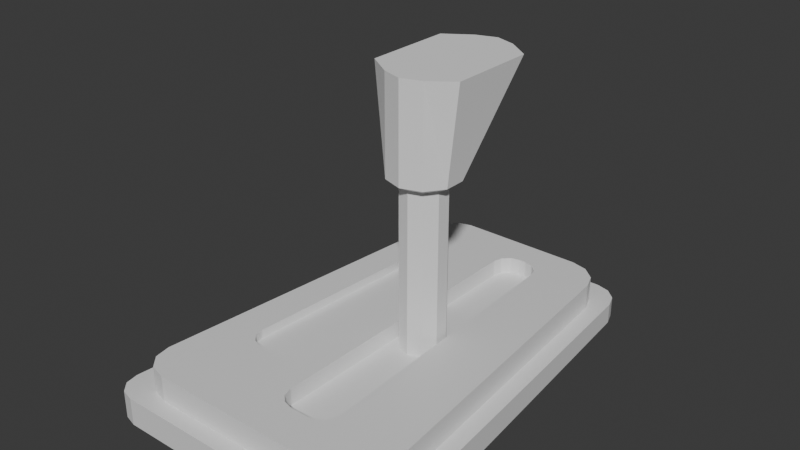 # Source: transmission.blend  (saved by Blender 4.2.66; exported with 4.5.12 LTS)
import bpy
from mathutils import Matrix  # noqa: F401  (used for matrix-valued properties, if any)

bpy.ops.wm.read_factory_settings(use_empty=True)
scene = bpy.context.scene
scene.name = 'Scene'

# ---- collections
col_collection = bpy.data.collections.new('Collection'); scene.collection.children.link(col_collection)

# ---- materials (node trees are filled in below, after node groups)
mat_material = bpy.data.materials.new('Material')
mat_material.alpha_threshold = 0.0
mat_material.roughness = 0.5
mat_material.line_color = (0.0, 0.0, 0.0, 1.0)

# ---- material node trees
mat_material.use_nodes = True; mat_material.node_tree.nodes.clear()
_N = mat_material.node_tree.nodes; _L = mat_material.node_tree.links
n0 = _N.new('ShaderNodeOutputMaterial'); n0.name = 'Material Output'; n0.location = (300, 300)
n1 = _N.new('ShaderNodeBsdfPrincipled'); n1.name = 'Principled BSDF'; n1.location = (10, 300)
n1.inputs[3].default_value = 1.45
_L.new(n1.outputs[0], n0.inputs[0])
n0.is_active_output = True

# ---- world
world_world = bpy.data.worlds.new('World'); scene.world = world_world
world_world.use_nodes = True; world_world.node_tree.nodes.clear()
_N = world_world.node_tree.nodes; _L = world_world.node_tree.links
n0 = _N.new('ShaderNodeOutputWorld'); n0.name = 'World Output'; n0.location = (300, 300)
n1 = _N.new('ShaderNodeBackground'); n1.name = 'Background'; n1.location = (10, 300)
n1.inputs[0].default_value = (0.05088, 0.05088, 0.05088, 1.0)
_L.new(n1.outputs[0], n0.inputs[0])
n0.is_active_output = True
world_world.color = (0.05088, 0.05088, 0.05088)
world_world.sun_shadow_jitter_overblur = 0.0

# ---- meshes
me_cube = bpy.data.meshes.new('Cube')
me_cube.from_pydata([(0.327, 1.25, 0.1021), (0.4416, -1.658, 0.2633), (0.4416, -1.658, 0.07801), (0.327, 1.25, 0.2393), (0.3879, -1.546, 0.2624), (0.282, 1.139, 0.2402), (0.3879, -1.545, 0.4342), (0.282, 1.14, 0.412), (-0.005784, 1.25, 0.1021), (-0.007813, -1.658, 0.2633), (-0.006863, -1.546, 0.2624), (-0.006863, -1.545, 0.4342), (-0.007813, -1.658, 0.07801), (-0.005784, 1.25, 0.2393), (-0.004989, 1.139, 0.2402), (-0.004989, 1.14, 0.412), (-0.7605, 1.025, 0.1002), (0.7605, 1.025, 0.2411), (-0.7605, 1.025, 0.2411), (0.7605, 1.025, 0.1002), (0.6572, 0.9308, 0.2419), (-0.6572, 0.9308, 0.2419), (0.6572, 0.9323, 0.4137), (-0.6572, 0.9323, 0.4137), (0.3359, 1.025, 0.1002), (-0.005941, 1.025, 0.1002), (-0.9744, -1.371, 0.08039), (0.9744, -1.371, 0.2609), (0.8548, -1.281, 0.2602), (0.8548, -1.28, 0.432), (0.4303, -1.371, 0.08039), (-0.007613, -1.371, 0.08039), (-0.9744, -1.371, 0.2609), (0.9744, -1.371, 0.08039), (-0.8548, -1.281, 0.2602), (-0.8548, -1.28, 0.432), (-0.5211, 1.25, 0.1021), (-0.7038, -1.658, 0.2633), (-0.6182, -1.546, 0.2624), (-0.6182, -1.545, 0.4342), (-0.7038, -1.658, 0.07801), (-0.5211, 1.25, 0.2393), (-0.4495, 1.139, 0.2402), (-0.4495, 1.14, 0.412), (-0.5353, 1.025, 0.1002), (-0.4626, 0.9323, 0.4137), (-0.6858, -1.371, 0.08039), (-0.6016, -1.28, 0.432), (-0.1818, -1.658, 0.07801), (-0.1346, 1.25, 0.2393), (-0.1161, 1.139, 0.2402), (-0.1161, 1.14, 0.412), (-0.1195, 0.9323, 0.4137), (-0.1554, -1.28, 0.432), (-0.1346, 1.25, 0.1021), (-0.1818, -1.658, 0.2633), (-0.1597, -1.546, 0.2624), (-0.1597, -1.545, 0.4342), (-0.1383, 1.025, 0.1002), (-0.1772, -1.371, 0.08039), (-0.8025, 0.5544, 0.245), (0.8025, 0.5544, 0.09631), (-0.696, 0.4964, 0.2455), (-0.696, 0.4978, 0.4173), (-0.8025, 0.5544, 0.09631), (0.8025, 0.5544, 0.245), (0.696, 0.4964, 0.2455), (0.696, 0.4978, 0.4173), (0.3074, 0.4978, 0.4173), (0.3544, 0.5544, 0.09631), (-0.00627, 0.5544, 0.09631), (-0.005438, 0.4978, 0.4173), (-0.5648, 0.5544, 0.09631), (-0.1459, 0.5544, 0.09631), (-0.9429, -1.018, 0.0833), (0.9429, -1.018, 0.258), (0.8257, -0.9557, 0.2575), (0.8257, -0.9543, 0.4293), (0.3646, -0.9543, 0.4293), (0.4164, -1.018, 0.0833), (-0.007366, -1.018, 0.0833), (-0.006451, -0.9543, 0.4293), (-0.6636, -1.018, 0.0833), (-0.1714, -1.018, 0.0833), (-0.9429, -1.018, 0.258), (0.9429, -1.018, 0.0833), (-0.8257, -0.9557, 0.2575), (-0.8257, -0.9543, 0.4293), (0.3646, -0.9547, 0.3151), (-0.006451, -0.9547, 0.3151), (0.3074, 0.4973, 0.3031), (-0.005438, 0.4973, 0.3031), (0.5618, 1.25, 0.1021), (0.7562, 1.072, 0.1006), (0.6532, 1.226, 0.1019), (0.7244, 1.161, 0.1013), (0.9841, -1.48, 0.07949), (0.8214, -1.658, 0.07801), (0.9681, -1.569, 0.07875), (0.9086, -1.634, 0.07821), (-0.7562, 1.072, 0.1006), (-0.5618, 1.25, 0.1021), (-0.7244, 1.161, 0.1013), (-0.6532, 1.226, 0.1019), (-0.8214, -1.658, 0.07801), (-0.9841, -1.48, 0.07949), (-0.9086, -1.634, 0.07821), (-0.9681, -1.569, 0.07875), (0.8214, -1.658, 0.2633), (0.9841, -1.48, 0.2618), (0.8784, -1.546, 0.2624), (0.9086, -1.634, 0.2631), (0.9681, -1.569, 0.2626), (-0.9841, -1.48, 0.2618), (-0.8214, -1.658, 0.2633), (-0.8784, -1.546, 0.2624), (-0.9681, -1.569, 0.2626), (-0.9086, -1.634, 0.2631), (0.7562, 1.072, 0.2407), (0.5618, 1.25, 0.2393), (0.6387, 1.139, 0.2402), (0.7244, 1.161, 0.24), (0.6532, 1.226, 0.2395), (-0.5618, 1.25, 0.2393), (-0.7562, 1.072, 0.2407), (-0.6387, 1.139, 0.2402), (-0.6532, 1.226, 0.2395), (-0.7244, 1.161, 0.24), (0.4145, 1.139, 0.2402), (0.6572, 0.9308, 0.2419), (0.6386, 1.139, 0.2402), (0.529, 1.111, 0.2404), (0.6179, 1.035, 0.241), (0.8585, -1.323, 0.2605), (0.6542, -1.546, 0.2624), (0.8784, -1.546, 0.2624), (0.8384, -1.435, 0.2615), (0.7636, -1.516, 0.2621), (-0.6572, 0.9308, 0.2419), (-0.4495, 1.139, 0.2402), (-0.6386, 1.139, 0.2402), (-0.6226, 1.035, 0.241), (-0.5465, 1.111, 0.2404), (-0.6542, -1.546, 0.2624), (-0.8585, -1.323, 0.2605), (-0.8784, -1.546, 0.2624), (-0.7636, -1.516, 0.2621), (-0.8384, -1.435, 0.2615), (0.6542, -1.545, 0.4342), (0.8585, -1.322, 0.4324), (0.7636, -1.515, 0.434), (0.8384, -1.433, 0.4333), (-0.8585, -1.322, 0.4324), (-0.6542, -1.545, 0.4342), (-0.8384, -1.433, 0.4333), (-0.7636, -1.515, 0.434), (0.6572, 0.9323, 0.4137), (0.4145, 1.14, 0.412), (0.6179, 1.036, 0.4129), (0.529, 1.113, 0.4122), (-0.4495, 1.14, 0.412), (-0.6572, 0.9323, 0.4137), (-0.5465, 1.113, 0.4122), (-0.6226, 1.036, 0.4129), (-0.4974, 0.3781, 0.4183), (-0.3699, 0.4978, 0.4173), (-0.4823, 0.6175, 0.4163), (-0.6098, 0.4978, 0.4173), (-0.4776, 0.4379, 0.4178), (-0.4309, 0.4818, 0.4175), (-0.2465, 0.4978, 0.4173), (-0.1285, 0.3779, 0.4183), (-0.006611, 0.4978, 0.4173), (-0.1246, 0.6177, 0.4163), (-0.1868, 0.4817, 0.4175), (-0.1436, 0.4378, 0.4178), (-0.4612, -0.9543, 0.4293), (-0.5736, -0.8346, 0.4284), (-0.7011, -0.9543, 0.4293), (-0.5886, -1.074, 0.4303), (-0.5202, -0.9382, 0.4292), (-0.5613, -0.8944, 0.4289), (-0.1482, -0.8344, 0.4284), (-0.2701, -0.9543, 0.4293), (-0.1521, -1.074, 0.4303), (-0.03018, -0.9543, 0.4293), (-0.1652, -0.8943, 0.4289), (-0.2098, -0.9382, 0.4292), (-0.3699, 0.4973, 0.3606), (-0.4974, 0.3776, 0.3616), (-0.4309, 0.4813, 0.3607), (-0.4776, 0.4375, 0.3611), (-0.1285, 0.3774, 0.3616), (-0.2465, 0.4973, 0.3606), (-0.1436, 0.4374, 0.3611), (-0.1868, 0.4813, 0.3607), (-0.5736, -0.835, 0.3716), (-0.4612, -0.9547, 0.3726), (-0.5613, -0.8949, 0.3721), (-0.5202, -0.9387, 0.3725), (-0.2701, -0.9547, 0.3726), (-0.1482, -0.8348, 0.3716), (-0.2098, -0.9387, 0.3725), (-0.1652, -0.8948, 0.3721), (0.1647, 0.9323, 0.4137), (0.2952, 0.8068, 0.4148), (0.4158, 0.9323, 0.4137), (0.2853, 1.058, 0.4127), (0.2282, 0.9155, 0.4139), (0.2759, 0.8696, 0.4143), (-0.005222, 0.8067, 0.4148), (0.1204, 0.9323, 0.4137), (-0.005047, 1.058, 0.4127), (-0.1194, 0.9323, 0.4137), (0.01164, 0.8695, 0.4143), (0.05761, 0.9154, 0.4139), (0.3725, -1.155, 0.431), (0.252, -1.28, 0.432), (0.3824, -1.405, 0.4331), (0.503, -1.28, 0.432), (0.3582, -1.217, 0.4315), (0.3141, -1.263, 0.4319), (0.1188, -1.28, 0.432), (-0.00659, -1.155, 0.431), (-0.1322, -1.28, 0.432), (-0.006765, -1.406, 0.4331), (0.05609, -1.263, 0.4319), (0.01018, -1.217, 0.4315), (0.1204, 0.9318, 0.2995), (-0.005222, 0.8063, 0.3006), (0.05761, 0.915, 0.2997), (0.01164, 0.869, 0.3001), (0.2952, 0.8064, 0.3006), (0.1647, 0.9318, 0.2995), (0.2759, 0.8691, 0.3001), (0.2282, 0.915, 0.2997), (0.252, -1.28, 0.3178), (0.3725, -1.155, 0.3168), (0.3141, -1.264, 0.3177), (0.3582, -1.218, 0.3173), (-0.00659, -1.155, 0.3168), (0.1188, -1.28, 0.3178), (0.01018, -1.218, 0.3173), (0.05609, -1.264, 0.3177)], [], [(145, 144, 34, 32, 113, 115), (138, 21, 23, 161), (100, 102, 103, 101, 36, 44, 16), (33, 27, 109, 96), (101, 123, 41, 36), (97, 108, 1, 2), (38, 143, 145, 115, 114, 37), (28, 133, 135, 110, 109, 27), (21, 138, 140, 125, 124, 18), (133, 28, 29, 149), (22, 206, 205, 68, 67), (135, 134, 4, 1, 108, 110), (140, 139, 42, 41, 123, 125), (130, 129, 20, 17, 118, 120), (20, 129, 156, 22), (10, 4, 6, 11), (47, 35, 152, 154, 155, 153, 39), (14, 5, 3, 13), (216, 78, 88, 237), (8, 13, 3, 0), (31, 30, 2, 12), (30, 33, 96, 98, 99, 97, 2), (59, 31, 12, 48), (54, 49, 13, 8), (50, 14, 13, 49), (56, 10, 11, 57), (5, 14, 15, 7), (77, 78, 216, 219, 29), (4, 10, 9, 1), (2, 1, 9, 12), (204, 211, 228, 233), (54, 8, 25, 58), (8, 0, 24, 25), (43, 160, 162, 163, 161, 23, 45), (66, 20, 22, 67), (62, 21, 18, 60), (143, 38, 39, 153), (0, 92, 94, 95, 93, 19, 24), (0, 3, 119, 92), (64, 60, 18, 16), (42, 139, 160, 43), (40, 37, 114, 104), (128, 5, 7, 157), (4, 134, 148, 6), (210, 71, 91, 229), (83, 80, 31, 59), (80, 79, 30, 31), (222, 217, 236, 241), (232, 234, 235, 233, 228, 230, 231, 229, 91, 90), (76, 28, 27, 75), (85, 75, 27, 33), (79, 85, 33, 30), (86, 34, 35, 87), (176, 183, 200, 197), (74, 82, 46, 26), (51, 43, 45, 52), (26, 46, 40, 104, 106, 107, 105), (34, 144, 152, 35), (16, 18, 124, 100), (105, 113, 32, 26), (50, 42, 43, 51), (53, 47, 39, 57), (56, 38, 37, 55), (48, 55, 37, 40), (12, 9, 55, 48), (10, 56, 55, 9), (81, 223, 240, 89), (14, 50, 51, 15), (210, 213, 52, 173, 172, 71), (192, 194, 195, 193, 188, 190, 191, 189, 196, 198, 199, 197, 200, 202, 203, 201), (82, 83, 59, 46), (36, 54, 58, 44), (38, 56, 57, 39), (42, 50, 49, 41), (36, 41, 49, 54), (46, 59, 48, 40), (44, 58, 73, 72), (71, 172, 171, 182, 185, 81), (16, 44, 72, 64), (164, 167, 63, 87, 178, 177), (21, 62, 63, 23), (24, 19, 61, 69), (19, 17, 65, 61), (20, 66, 65, 17), (52, 45, 166, 165, 170, 173), (68, 205, 232, 90), (25, 24, 69, 70), (58, 25, 70, 73), (71, 81, 89, 91), (74, 84, 60, 64), (86, 62, 60, 84), (76, 66, 67, 77), (28, 76, 77, 29), (34, 86, 84, 32), (26, 32, 84, 74), (72, 73, 83, 82), (182, 171, 192, 201), (64, 72, 82, 74), (15, 51, 52, 213, 212), (62, 86, 87, 63), (69, 61, 85, 79), (61, 65, 75, 85), (66, 76, 75, 65), (164, 177, 196, 189), (67, 68, 78, 77), (70, 69, 79, 80), (73, 70, 80, 83), (184, 183, 176, 179, 47, 53), (88, 89, 240, 242, 243, 241, 236, 238, 239, 237), (90, 91, 89, 88), (78, 68, 90, 88), (170, 165, 188, 193), (179, 178, 87, 35, 47), (81, 185, 184, 53, 224, 223), (225, 224, 53, 57, 11), (29, 219, 218, 6, 148, 150, 151, 149), (218, 217, 222, 225, 11, 6), (156, 158, 159, 157, 7, 207, 206, 22), (108, 111, 110), (111, 112, 110), (112, 109, 110), (113, 116, 115), (116, 117, 115), (117, 114, 115), (118, 121, 120), (121, 122, 120), (122, 119, 120), (123, 126, 125), (126, 127, 125), (127, 124, 125), (118, 93, 95, 121), (121, 95, 94, 122), (122, 94, 92, 119), (104, 114, 117, 106), (106, 117, 116, 107), (107, 116, 113, 105), (108, 97, 99, 111), (111, 99, 98, 112), (112, 98, 96, 109), (123, 101, 103, 126), (126, 103, 102, 127), (127, 102, 100, 124), (93, 118, 17, 19), (128, 131, 130), (131, 132, 130), (132, 129, 130), (133, 136, 135), (136, 137, 135), (137, 134, 135), (138, 141, 140), (141, 142, 140), (142, 139, 140), (143, 146, 145), (146, 147, 145), (147, 144, 145), (143, 153, 155, 146), (146, 155, 154, 147), (147, 154, 152, 144), (160, 139, 142, 162), (162, 142, 141, 163), (163, 141, 138, 161), (133, 149, 151, 136), (136, 151, 150, 137), (137, 150, 148, 134), (156, 129, 132, 158), (158, 132, 131, 159), (159, 131, 128, 157), (5, 128, 130, 120, 119, 3), (164, 168, 169, 165, 166, 167), (170, 174, 175, 171, 172, 173), (176, 180, 181, 177, 178, 179), (182, 186, 187, 183, 184, 185), (200, 183, 187, 202), (202, 187, 186, 203), (203, 186, 182, 201), (170, 193, 195, 174), (174, 195, 194, 175), (175, 194, 192, 171), (164, 189, 191, 168), (168, 191, 190, 169), (169, 190, 188, 165), (176, 197, 199, 180), (180, 199, 198, 181), (181, 198, 196, 177), (45, 23, 63, 167, 166), (204, 208, 209, 205, 206, 207), (210, 214, 215, 211, 212, 213), (216, 220, 221, 217, 218, 219), (222, 226, 227, 223, 224, 225), (204, 233, 235, 208), (208, 235, 234, 209), (209, 234, 232, 205), (222, 241, 243, 226), (226, 243, 242, 227), (227, 242, 240, 223), (236, 217, 221, 238), (238, 221, 220, 239), (239, 220, 216, 237), (228, 211, 215, 230), (230, 215, 214, 231), (231, 214, 210, 229), (7, 15, 212, 211, 204, 207)])
_uv = me_cube.uv_layers.new(name='UVMap')
_uv.uv.foreach_set('vector', [0.8605, 0.7404, 0.8602, 0.7212, 0.8602, 0.7177, 0.875, 0.7253, 0.875, 0.7347, 0.8605, 0.7404, 0.8573, 0.5275, 0.8573, 0.5275, 0.8573, 0.5275, 0.8573, 0.5275, 0.125, 0.5153, 0.129, 0.5076, 0.14, 0.502, 0.1552, 0.5, 0.162, 0.5, 0.162, 0.5194, 0.125, 0.5194, 0.375, 0.7253, 0.625, 0.7253, 0.625, 0.7347, 0.375, 0.7347, 0.375, 0.2802, 0.625, 0.2802, 0.625, 0.287, 0.375, 0.287, 0.375, 0.7723, 0.625, 0.7723, 0.625, 0.8198, 0.375, 0.8198, 0.8278, 0.7404, 0.8323, 0.7404, 0.8605, 0.7404, 0.8605, 0.7404, 0.8527, 0.75, 0.838, 0.75, 0.6398, 0.7177, 0.6398, 0.7212, 0.6395, 0.7404, 0.6395, 0.7404, 0.625, 0.7347, 0.625, 0.7253, 0.8573, 0.5275, 0.8573, 0.5275, 0.857, 0.5096, 0.857, 0.5096, 0.875, 0.5153, 0.875, 0.5194, 0.6398, 0.7212, 0.6398, 0.7177, 0.6398, 0.7177, 0.6398, 0.7212, 0.6427, 0.5275, 0.6821, 0.5275, 0.7026, 0.5382, 0.7024, 0.5648, 0.6422, 0.5648, 0.6395, 0.7404, 0.6677, 0.7404, 0.7012, 0.7404, 0.6948, 0.75, 0.6473, 0.75, 0.6395, 0.7404, 0.857, 0.5096, 0.8253, 0.5096, 0.8253, 0.5096, 0.838, 0.5, 0.8448, 0.5, 0.857, 0.5096, 0.643, 0.5096, 0.6427, 0.5275, 0.6427, 0.5275, 0.625, 0.5194, 0.625, 0.5153, 0.643, 0.5096, 0.6427, 0.5275, 0.6427, 0.5275, 0.6427, 0.5275, 0.6427, 0.5275, 0.7509, 0.7404, 0.7012, 0.7404, 0.7012, 0.7404, 0.7509, 0.7404, 0.8275, 0.7177, 0.8602, 0.7177, 0.8602, 0.7212, 0.8591, 0.7307, 0.8462, 0.7396, 0.8323, 0.7404, 0.8278, 0.7404, 0.7508, 0.5096, 0.7027, 0.5096, 0.6948, 0.5, 0.751, 0.5, 0.7014, 0.7069, 0.7015, 0.6897, 0.7015, 0.6897, 0.7014, 0.7069, 0.375, 0.374, 0.625, 0.374, 0.625, 0.4302, 0.375, 0.4302, 0.249, 0.7253, 0.3052, 0.7253, 0.3052, 0.75, 0.249, 0.75, 0.3052, 0.7253, 0.375, 0.7253, 0.375, 0.7347, 0.372, 0.7424, 0.3638, 0.748, 0.3527, 0.75, 0.3052, 0.75, 0.2273, 0.7253, 0.249, 0.7253, 0.249, 0.75, 0.2273, 0.75, 0.375, 0.3523, 0.625, 0.3523, 0.625, 0.374, 0.375, 0.374, 0.7695, 0.5096, 0.7508, 0.5096, 0.751, 0.5, 0.7727, 0.5, 0.7701, 0.7404, 0.7509, 0.7404, 0.7509, 0.7404, 0.7701, 0.7404, 0.7027, 0.5096, 0.7508, 0.5096, 0.7508, 0.5096, 0.7027, 0.5096, 0.6403, 0.6897, 0.7015, 0.6897, 0.7014, 0.7069, 0.6852, 0.7177, 0.6398, 0.7177, 0.7012, 0.7404, 0.7509, 0.7404, 0.751, 0.75, 0.6948, 0.75, 0.375, 0.8198, 0.625, 0.8198, 0.625, 0.876, 0.375, 0.876, 0.7231, 0.5275, 0.7304, 0.5275, 0.7304, 0.5275, 0.7231, 0.5275, 0.2273, 0.5, 0.249, 0.5, 0.249, 0.5194, 0.2273, 0.5194, 0.249, 0.5, 0.3052, 0.5, 0.3052, 0.5194, 0.249, 0.5194, 0.8253, 0.5096, 0.8253, 0.5096, 0.8415, 0.5104, 0.8557, 0.5184, 0.8573, 0.5275, 0.8573, 0.5275, 0.8255, 0.5275, 0.6422, 0.5648, 0.6427, 0.5275, 0.6427, 0.5275, 0.6422, 0.5648, 0.8578, 0.5648, 0.8573, 0.5275, 0.875, 0.5194, 0.875, 0.5598, 0.8323, 0.7404, 0.8278, 0.7404, 0.8278, 0.7404, 0.8323, 0.7404, 0.3052, 0.5, 0.3448, 0.5, 0.36, 0.502, 0.371, 0.5076, 0.375, 0.5153, 0.375, 0.5194, 0.3052, 0.5194, 0.375, 0.4302, 0.625, 0.4302, 0.625, 0.4698, 0.375, 0.4698, 0.375, 0.1902, 0.625, 0.1902, 0.625, 0.2306, 0.375, 0.2306, 0.8253, 0.5096, 0.8253, 0.5096, 0.8253, 0.5096, 0.8253, 0.5096, 0.375, 0.963, 0.625, 0.963, 0.625, 0.9777, 0.375, 0.9777, 0.6806, 0.5096, 0.7027, 0.5096, 0.7027, 0.5096, 0.6806, 0.5096, 0.7012, 0.7404, 0.6677, 0.7404, 0.6677, 0.7404, 0.7012, 0.7404, 0.7508, 0.5383, 0.7508, 0.5648, 0.7508, 0.5648, 0.7508, 0.5383, 0.2273, 0.695, 0.249, 0.695, 0.249, 0.7253, 0.2273, 0.7253, 0.249, 0.695, 0.3052, 0.695, 0.3052, 0.7253, 0.249, 0.7253, 0.7347, 0.7177, 0.7175, 0.7177, 0.7175, 0.7177, 0.7347, 0.7177, 0.7026, 0.5382, 0.7035, 0.5328, 0.7128, 0.5279, 0.7231, 0.5275, 0.7304, 0.5275, 0.7406, 0.5279, 0.7499, 0.5329, 0.7508, 0.5383, 0.7508, 0.5648, 0.7024, 0.5648, 0.6403, 0.6897, 0.6398, 0.7177, 0.625, 0.7253, 0.625, 0.695, 0.375, 0.695, 0.625, 0.695, 0.625, 0.7253, 0.375, 0.7253, 0.3052, 0.695, 0.375, 0.695, 0.375, 0.7253, 0.3052, 0.7253, 0.8597, 0.6897, 0.8602, 0.7177, 0.8602, 0.7177, 0.8597, 0.6897, 0.8113, 0.6897, 0.7859, 0.6897, 0.7859, 0.6897, 0.8113, 0.6897, 0.125, 0.695, 0.162, 0.695, 0.162, 0.7253, 0.125, 0.7253, 0.7695, 0.5096, 0.8253, 0.5096, 0.8255, 0.5275, 0.7695, 0.5275, 0.125, 0.7253, 0.162, 0.7253, 0.162, 0.75, 0.1473, 0.75, 0.1362, 0.748, 0.128, 0.7424, 0.125, 0.7347, 0.8602, 0.7177, 0.8602, 0.7212, 0.8602, 0.7212, 0.8602, 0.7177, 0.375, 0.2306, 0.625, 0.2306, 0.625, 0.2347, 0.375, 0.2347, 0.375, 0.01529, 0.625, 0.01529, 0.625, 0.02466, 0.375, 0.02466, 0.7695, 0.5096, 0.8253, 0.5096, 0.8253, 0.5096, 0.7695, 0.5096, 0.77, 0.7177, 0.8275, 0.7177, 0.8278, 0.7404, 0.7701, 0.7404, 0.7701, 0.7404, 0.8278, 0.7404, 0.838, 0.75, 0.7727, 0.75, 0.375, 0.8977, 0.625, 0.8977, 0.625, 0.963, 0.375, 0.963, 0.375, 0.876, 0.625, 0.876, 0.625, 0.8977, 0.375, 0.8977, 0.7509, 0.7404, 0.7701, 0.7404, 0.7727, 0.75, 0.751, 0.75, 0.7509, 0.6897, 0.7509, 0.7069, 0.7509, 0.7069, 0.7509, 0.6897, 0.7508, 0.5096, 0.7695, 0.5096, 0.7695, 0.5096, 0.7508, 0.5096, 0.7508, 0.5383, 0.7695, 0.5275, 0.7695, 0.5275, 0.7696, 0.5545, 0.751, 0.5648, 0.7508, 0.5648, 0.7696, 0.5751, 0.7704, 0.57, 0.7789, 0.5653, 0.7882, 0.5648, 0.8073, 0.5648, 0.8167, 0.5653, 0.8251, 0.5699, 0.826, 0.5751, 0.8271, 0.6794, 0.8265, 0.6845, 0.8192, 0.6892, 0.8113, 0.6897, 0.7859, 0.6897, 0.7779, 0.6892, 0.7707, 0.6845, 0.7699, 0.6793, 0.162, 0.695, 0.2273, 0.695, 0.2273, 0.7253, 0.162, 0.7253, 0.162, 0.5, 0.2273, 0.5, 0.2273, 0.5194, 0.162, 0.5194, 0.8278, 0.7404, 0.7701, 0.7404, 0.7701, 0.7404, 0.8278, 0.7404, 0.8253, 0.5096, 0.7695, 0.5096, 0.7727, 0.5, 0.838, 0.5, 0.375, 0.287, 0.625, 0.287, 0.625, 0.3523, 0.375, 0.3523, 0.162, 0.7253, 0.2273, 0.7253, 0.2273, 0.75, 0.162, 0.75, 0.162, 0.5194, 0.2273, 0.5194, 0.2273, 0.5598, 0.162, 0.5598, 0.7508, 0.5648, 0.751, 0.5648, 0.7696, 0.5751, 0.7699, 0.6793, 0.754, 0.6897, 0.7509, 0.6897, 0.125, 0.5194, 0.162, 0.5194, 0.162, 0.5598, 0.125, 0.5598, 0.826, 0.5751, 0.8445, 0.5648, 0.8578, 0.5648, 0.8597, 0.6897, 0.8432, 0.6897, 0.8271, 0.6794, 0.8573, 0.5275, 0.8578, 0.5648, 0.8578, 0.5648, 0.8573, 0.5275, 0.3052, 0.5194, 0.375, 0.5194, 0.375, 0.5598, 0.3052, 0.5598, 0.375, 0.5194, 0.625, 0.5194, 0.625, 0.5598, 0.375, 0.5598, 0.6427, 0.5275, 0.6422, 0.5648, 0.625, 0.5598, 0.625, 0.5194, 0.7695, 0.5275, 0.8255, 0.5275, 0.8258, 0.5545, 0.8073, 0.5648, 0.7882, 0.5648, 0.7696, 0.5545, 0.7024, 0.5648, 0.7026, 0.5382, 0.7026, 0.5382, 0.7024, 0.5648, 0.249, 0.5194, 0.3052, 0.5194, 0.3052, 0.5598, 0.249, 0.5598, 0.2273, 0.5194, 0.249, 0.5194, 0.249, 0.5598, 0.2273, 0.5598, 0.7508, 0.5648, 0.7509, 0.6897, 0.7509, 0.6897, 0.7508, 0.5648, 0.375, 0.05499, 0.625, 0.05499, 0.625, 0.1902, 0.375, 0.1902, 0.8597, 0.6897, 0.8578, 0.5648, 0.875, 0.5598, 0.875, 0.695, 0.6403, 0.6897, 0.6422, 0.5648, 0.6422, 0.5648, 0.6403, 0.6897, 0.6398, 0.7177, 0.6403, 0.6897, 0.6403, 0.6897, 0.6398, 0.7177, 0.8602, 0.7177, 0.8597, 0.6897, 0.875, 0.695, 0.875, 0.7253, 0.375, 0.02466, 0.625, 0.02466, 0.625, 0.05499, 0.375, 0.05499, 0.162, 0.5598, 0.2273, 0.5598, 0.2273, 0.695, 0.162, 0.695, 0.7699, 0.6793, 0.7696, 0.5751, 0.7696, 0.5751, 0.7699, 0.6793, 0.125, 0.5598, 0.162, 0.5598, 0.162, 0.695, 0.125, 0.695, 0.7508, 0.5096, 0.7695, 0.5096, 0.7695, 0.5275, 0.7695, 0.5275, 0.7508, 0.5167, 0.8578, 0.5648, 0.8597, 0.6897, 0.8597, 0.6897, 0.8578, 0.5648, 0.3052, 0.5598, 0.375, 0.5598, 0.375, 0.695, 0.3052, 0.695, 0.375, 0.5598, 0.625, 0.5598, 0.625, 0.695, 0.375, 0.695, 0.6422, 0.5648, 0.6403, 0.6897, 0.625, 0.695, 0.625, 0.5598, 0.826, 0.5751, 0.8271, 0.6794, 0.8271, 0.6794, 0.826, 0.5751, 0.6422, 0.5648, 0.7024, 0.5648, 0.7015, 0.6897, 0.6403, 0.6897, 0.249, 0.5598, 0.3052, 0.5598, 0.3052, 0.695, 0.249, 0.695, 0.2273, 0.5598, 0.249, 0.5598, 0.249, 0.695, 0.2273, 0.695, 0.77, 0.7, 0.7859, 0.6897, 0.8113, 0.6897, 0.8273, 0.6999, 0.8275, 0.7177, 0.77, 0.7177, 0.7015, 0.6897, 0.7509, 0.6897, 0.7509, 0.7069, 0.7501, 0.7123, 0.7428, 0.7172, 0.7347, 0.7177, 0.7175, 0.7177, 0.7095, 0.7172, 0.7021, 0.7122, 0.7014, 0.7069, 0.7024, 0.5648, 0.7508, 0.5648, 0.7509, 0.6897, 0.7015, 0.6897, 0.7015, 0.6897, 0.7024, 0.5648, 0.7024, 0.5648, 0.7015, 0.6897, 0.7882, 0.5648, 0.8073, 0.5648, 0.8073, 0.5648, 0.7882, 0.5648, 0.8273, 0.6999, 0.8432, 0.6897, 0.8597, 0.6897, 0.8602, 0.7177, 0.8275, 0.7177, 0.7509, 0.6897, 0.754, 0.6897, 0.77, 0.7, 0.77, 0.7177, 0.767, 0.7177, 0.7509, 0.7069, 0.7509, 0.7285, 0.767, 0.7177, 0.77, 0.7177, 0.7701, 0.7404, 0.7509, 0.7404, 0.6398, 0.7177, 0.6852, 0.7177, 0.7013, 0.7284, 0.7012, 0.7404, 0.6677, 0.7404, 0.6539, 0.7396, 0.6409, 0.7307, 0.6398, 0.7212, 0.7013, 0.7285, 0.7175, 0.7177, 0.7347, 0.7177, 0.7509, 0.7285, 0.7509, 0.7404, 0.7012, 0.7404, 0.6427, 0.5275, 0.6445, 0.5184, 0.6615, 0.5104, 0.6806, 0.5096, 0.7027, 0.5096, 0.7027, 0.5167, 0.6821, 0.5275, 0.6427, 0.5275, 0.6366, 0.7424, 0.6324, 0.7452, 0.6395, 0.7404, 0.6324, 0.7452, 0.625, 0.7422, 0.6395, 0.7404, 0.625, 0.7422, 0.625, 0.7347, 0.6395, 0.7404, 0.875, 0.7347, 0.875, 0.7422, 0.8605, 0.7404, 0.875, 0.7422, 0.8676, 0.7452, 0.8605, 0.7404, 0.8676, 0.7452, 0.8634, 0.7424, 0.8605, 0.7404, 0.6394, 0.5076, 0.6341, 0.5048, 0.643, 0.5096, 0.6341, 0.5048, 0.6397, 0.5, 0.643, 0.5096, 0.6397, 0.5, 0.6552, 0.5, 0.643, 0.5096, 0.8448, 0.5, 0.8603, 0.5, 0.857, 0.5096, 0.8603, 0.5, 0.8659, 0.5048, 0.857, 0.5096, 0.8659, 0.5048, 0.8606, 0.5076, 0.857, 0.5096, 0.625, 0.5153, 0.375, 0.5153, 0.375, 0.5075, 0.625, 0.5075, 0.625, 0.5075, 0.375, 0.5075, 0.3746, 0.4853, 0.6254, 0.4853, 0.6254, 0.4853, 0.3746, 0.4853, 0.375, 0.4698, 0.625, 0.4698, 0.375, 0.9777, 0.625, 0.9777, 0.6247, 1.0, 0.3753, 1.0, 0.3753, 0.0, 0.6247, 0.0, 0.625, 0.007829, 0.375, 0.007829, 0.375, 0.007829, 0.625, 0.007829, 0.625, 0.01529, 0.375, 0.01529, 0.625, 0.7723, 0.375, 0.7723, 0.3753, 0.7614, 0.6247, 0.7614, 0.6247, 0.7614, 0.3753, 0.7614, 0.375, 0.7422, 0.625, 0.7422, 0.625, 0.7422, 0.375, 0.7422, 0.375, 0.7347, 0.625, 0.7347, 0.625, 0.2802, 0.375, 0.2802, 0.3746, 0.2647, 0.6254, 0.2647, 0.6254, 0.2647, 0.3746, 0.2647, 0.375, 0.2425, 0.625, 0.2425, 0.625, 0.2425, 0.375, 0.2425, 0.375, 0.2347, 0.625, 0.2347, 0.375, 0.5153, 0.625, 0.5153, 0.625, 0.5194, 0.375, 0.5194, 0.6806, 0.5096, 0.6614, 0.5096, 0.643, 0.5096, 0.6614, 0.5096, 0.6465, 0.5096, 0.643, 0.5096, 0.6465, 0.5096, 0.6399, 0.5096, 0.643, 0.5096, 0.6398, 0.7212, 0.6396, 0.7306, 0.6395, 0.7404, 0.6396, 0.7306, 0.6396, 0.737, 0.6395, 0.7404, 0.6396, 0.737, 0.6395, 0.7387, 0.6395, 0.7404, 0.8573, 0.5275, 0.8571, 0.5183, 0.857, 0.5096, 0.8571, 0.5183, 0.857, 0.5112, 0.857, 0.5096, 0.857, 0.5112, 0.857, 0.5081, 0.857, 0.5096, 0.8323, 0.7404, 0.8461, 0.7404, 0.8605, 0.7404, 0.8461, 0.7404, 0.8555, 0.7404, 0.8605, 0.7404, 0.8555, 0.7404, 0.858, 0.7404, 0.8605, 0.7404, 0.8323, 0.7404, 0.8323, 0.7404, 0.8462, 0.7396, 0.8461, 0.7404, 0.8461, 0.7404, 0.8462, 0.7396, 0.8591, 0.7307, 0.8604, 0.7306, 0.8604, 0.7306, 0.8591, 0.7307, 0.8602, 0.7212, 0.8602, 0.7212, 0.8253, 0.5096, 0.8253, 0.5096, 0.8416, 0.5096, 0.8415, 0.5104, 0.8415, 0.5104, 0.8416, 0.5096, 0.8571, 0.5183, 0.8557, 0.5184, 0.8557, 0.5184, 0.8571, 0.5183, 0.8573, 0.5275, 0.8573, 0.5275, 0.6398, 0.7212, 0.6398, 0.7212, 0.6409, 0.7307, 0.6396, 0.7306, 0.6396, 0.7306, 0.6409, 0.7307, 0.6539, 0.7396, 0.6539, 0.7404, 0.6539, 0.7404, 0.6539, 0.7396, 0.6677, 0.7404, 0.6677, 0.7404, 0.6427, 0.5275, 0.6427, 0.5275, 0.6429, 0.5183, 0.6445, 0.5184, 0.6445, 0.5184, 0.6429, 0.5183, 0.6614, 0.5096, 0.6615, 0.5104, 0.6615, 0.5104, 0.6614, 0.5096, 0.6806, 0.5096, 0.6806, 0.5096, 0.7027, 0.5096, 0.6806, 0.5096, 0.643, 0.5096, 0.643, 0.5096, 0.6552, 0.5, 0.6948, 0.5, 0.826, 0.5751, 0.826, 0.5699, 0.8259, 0.5659, 0.8259, 0.5642, 0.8258, 0.5545, 0.8445, 0.5648, 0.7882, 0.5648, 0.7789, 0.5648, 0.7722, 0.5648, 0.7699, 0.5648, 0.751, 0.5648, 0.7696, 0.5545, 0.8113, 0.6897, 0.8191, 0.6897, 0.8246, 0.6897, 0.8262, 0.6897, 0.8432, 0.6897, 0.8273, 0.6999, 0.7699, 0.6793, 0.7699, 0.6845, 0.7699, 0.6884, 0.77, 0.6898, 0.77, 0.7, 0.754, 0.6897, 0.7859, 0.6897, 0.7859, 0.6897, 0.7779, 0.6897, 0.7779, 0.6892, 0.7779, 0.6892, 0.7779, 0.6897, 0.7699, 0.6845, 0.7707, 0.6845, 0.7707, 0.6845, 0.7699, 0.6845, 0.7699, 0.6793, 0.7699, 0.6793, 0.7882, 0.5648, 0.7882, 0.5648, 0.7789, 0.5653, 0.7789, 0.5648, 0.7789, 0.5648, 0.7789, 0.5653, 0.7704, 0.57, 0.7696, 0.57, 0.7696, 0.57, 0.7704, 0.57, 0.7696, 0.5751, 0.7696, 0.5751, 0.826, 0.5751, 0.826, 0.5751, 0.8251, 0.5699, 0.826, 0.5699, 0.826, 0.5699, 0.8251, 0.5699, 0.8167, 0.5653, 0.8168, 0.5648, 0.8168, 0.5648, 0.8167, 0.5653, 0.8073, 0.5648, 0.8073, 0.5648, 0.8113, 0.6897, 0.8113, 0.6897, 0.8192, 0.6892, 0.8191, 0.6897, 0.8191, 0.6897, 0.8192, 0.6892, 0.8265, 0.6845, 0.8272, 0.6844, 0.8272, 0.6844, 0.8265, 0.6845, 0.8271, 0.6794, 0.8271, 0.6794, 0.8255, 0.5275, 0.8573, 0.5275, 0.8578, 0.5648, 0.8445, 0.5648, 0.8258, 0.5545, 0.7231, 0.5275, 0.7128, 0.5275, 0.705, 0.5275, 0.7018, 0.5275, 0.6821, 0.5275, 0.7027, 0.5167, 0.7508, 0.5383, 0.7508, 0.5329, 0.7508, 0.5289, 0.7508, 0.5275, 0.7508, 0.5167, 0.7695, 0.5275, 0.7014, 0.7069, 0.7014, 0.7122, 0.7014, 0.716, 0.7014, 0.7172, 0.7013, 0.7285, 0.6852, 0.7177, 0.7347, 0.7177, 0.7428, 0.7177, 0.7487, 0.7177, 0.7508, 0.7177, 0.767, 0.7177, 0.7509, 0.7285, 0.7231, 0.5275, 0.7231, 0.5275, 0.7128, 0.5279, 0.7128, 0.5275, 0.7128, 0.5275, 0.7128, 0.5279, 0.7035, 0.5328, 0.7026, 0.5328, 0.7026, 0.5328, 0.7035, 0.5328, 0.7026, 0.5382, 0.7026, 0.5382, 0.7347, 0.7177, 0.7347, 0.7177, 0.7428, 0.7172, 0.7428, 0.7177, 0.7428, 0.7177, 0.7428, 0.7172, 0.7501, 0.7123, 0.7509, 0.7123, 0.7509, 0.7123, 0.7501, 0.7123, 0.7509, 0.7069, 0.7509, 0.7069, 0.7175, 0.7177, 0.7175, 0.7177, 0.7095, 0.7177, 0.7095, 0.7172, 0.7095, 0.7172, 0.7095, 0.7177, 0.7014, 0.7122, 0.7021, 0.7122, 0.7021, 0.7122, 0.7014, 0.7122, 0.7014, 0.7069, 0.7014, 0.7069, 0.7304, 0.5275, 0.7304, 0.5275, 0.7406, 0.5275, 0.7406, 0.5279, 0.7406, 0.5279, 0.7406, 0.5275, 0.7508, 0.5329, 0.7499, 0.5329, 0.7499, 0.5329, 0.7508, 0.5329, 0.7508, 0.5383, 0.7508, 0.5383, 0.7027, 0.5096, 0.7508, 0.5096, 0.7508, 0.5167, 0.7304, 0.5275, 0.7231, 0.5275, 0.7027, 0.5167])
me_cube.materials.append(mat_material)
me_cube.use_mirror_vertex_groups = False
me_cube.update()
me_cylinder = bpy.data.meshes.new('Cylinder')
me_cylinder.from_pydata([(0.0, 1.0, -1.0), (-8.982e-08, 4.499, 11.72), (0.5878, 0.809, -1.0), (0.8931, 4.208, 11.72), (0.9511, 0.309, -1.0), (1.908, 3.449, 11.72), (0.9511, -0.309, -1.0), (1.908, -0.4695, 11.72), (0.5878, -0.809, -1.0), (0.8931, -1.229, 11.72), (0.0, -1.0, -1.0), (-8.982e-08, -1.519, 11.72), (-0.5878, -0.809, -1.0), (-0.8931, -1.229, 11.72), (-0.9511, -0.309, -1.0), (-2.025, -0.4695, 11.72), (-0.9511, 0.309, -1.0), (-2.025, 3.449, 11.72), (-0.5878, 0.809, -1.0), (-0.8931, 4.208, 11.72), (-8.982e-08, 1.519, 7.458), (0.8931, 1.229, 7.458), (1.445, 0.4695, 7.458), (1.445, -0.4695, 7.458), (0.8931, -1.229, 7.458), (-8.982e-08, -1.519, 7.458), (-0.8931, -1.229, 7.458), (-1.445, -0.4695, 7.458), (-1.445, 0.4695, 7.458), (-0.8931, 1.229, 7.458), (0.5878, 0.809, 7.163), (0.9511, 0.309, 7.163), (0.9511, -0.309, 7.163), (0.5878, -0.809, 7.163), (0.0, -1.0, 7.163), (-0.5878, -0.809, 7.163), (-0.9511, -0.309, 7.163), (-0.9511, 0.309, 7.163), (-0.5878, 0.809, 7.163), (0.0, 1.0, 7.163)], [], [(20, 1, 3, 21), (21, 3, 5, 22), (22, 5, 7, 23), (23, 7, 9, 24), (24, 9, 11, 25), (25, 11, 13, 26), (26, 13, 15, 27), (27, 15, 17, 28), (3, 1, 19, 17, 15, 13, 11, 9, 7, 5), (28, 17, 19, 29), (29, 19, 1, 20), (0, 2, 4, 6, 8, 10, 12, 14, 16, 18), (38, 29, 20, 39), (37, 28, 29, 38), (36, 27, 28, 37), (35, 26, 27, 36), (34, 25, 26, 35), (33, 24, 25, 34), (32, 23, 24, 33), (31, 22, 23, 32), (30, 21, 22, 31), (39, 20, 21, 30), (0, 39, 30, 2), (2, 30, 31, 4), (4, 31, 32, 6), (6, 32, 33, 8), (8, 33, 34, 10), (10, 34, 35, 12), (12, 35, 36, 14), (14, 36, 37, 16), (16, 37, 38, 18), (18, 38, 39, 0)])
_uv = me_cylinder.uv_layers.new(name='UVMap')
_uv.uv.foreach_set('vector', [1.0, 0.8729, 1.0, 1.0, 0.9, 1.0, 0.9, 0.8729, 0.9, 0.8729, 0.9, 1.0, 0.8, 1.0, 0.8, 0.8729, 0.8, 0.8729, 0.8, 1.0, 0.7, 1.0, 0.7, 0.8729, 0.7, 0.8729, 0.7, 1.0, 0.6, 1.0, 0.6, 0.8729, 0.6, 0.8729, 0.6, 1.0, 0.5, 1.0, 0.5, 0.8729, 0.5, 0.8729, 0.5, 1.0, 0.4, 1.0, 0.4, 0.8729, 0.4, 0.8729, 0.4, 1.0, 0.3, 1.0, 0.3, 0.8729, 0.3, 0.8729, 0.3, 1.0, 0.2, 1.0, 0.2, 0.8729, 0.3911, 0.4442, 0.25, 0.49, 0.1089, 0.4442, 0.02175, 0.3242, 0.02175, 0.1758, 0.1089, 0.05584, 0.25, 0.01, 0.3911, 0.05584, 0.4783, 0.1758, 0.4783, 0.3242, 0.2, 0.8729, 0.2, 1.0, 0.1, 1.0, 0.1, 0.8729, 0.1, 0.8729, 0.1, 1.0, -7.451e-08, 1.0, -7.451e-08, 0.8729, 0.75, 0.49, 0.8911, 0.4442, 0.9783, 0.3242, 0.9783, 0.1758, 0.8911, 0.05584, 0.75, 0.01, 0.6089, 0.05584, 0.5217, 0.1758, 0.5217, 0.3242, 0.6089, 0.4442, 0.1, 0.8698, 0.1, 0.8729, -7.451e-08, 0.8729, -7.451e-08, 0.8698, 0.2, 0.8698, 0.2, 0.8729, 0.1, 0.8729, 0.1, 0.8698, 0.3, 0.8698, 0.3, 0.8729, 0.2, 0.8729, 0.2, 0.8698, 0.4, 0.8698, 0.4, 0.8729, 0.3, 0.8729, 0.3, 0.8698, 0.5, 0.8698, 0.5, 0.8729, 0.4, 0.8729, 0.4, 0.8698, 0.6, 0.8698, 0.6, 0.8729, 0.5, 0.8729, 0.5, 0.8698, 0.7, 0.8698, 0.7, 0.8729, 0.6, 0.8729, 0.6, 0.8698, 0.8, 0.8698, 0.8, 0.8729, 0.7, 0.8729, 0.7, 0.8698, 0.9, 0.8698, 0.9, 0.8729, 0.8, 0.8729, 0.8, 0.8698, 1.0, 0.8698, 1.0, 0.8729, 0.9, 0.8729, 0.9, 0.8698, 1.0, 0.5, 1.0, 0.8698, 0.9, 0.8698, 0.9, 0.5, 0.9, 0.5, 0.9, 0.8698, 0.8, 0.8698, 0.8, 0.5, 0.8, 0.5, 0.8, 0.8698, 0.7, 0.8698, 0.7, 0.5, 0.7, 0.5, 0.7, 0.8698, 0.6, 0.8698, 0.6, 0.5, 0.6, 0.5, 0.6, 0.8698, 0.5, 0.8698, 0.5, 0.5, 0.5, 0.5, 0.5, 0.8698, 0.4, 0.8698, 0.4, 0.5, 0.4, 0.5, 0.4, 0.8698, 0.3, 0.8698, 0.3, 0.5, 0.3, 0.5, 0.3, 0.8698, 0.2, 0.8698, 0.2, 0.5, 0.2, 0.5, 0.2, 0.8698, 0.1, 0.8698, 0.1, 0.5, 0.1, 0.5, 0.1, 0.8698, -7.451e-08, 0.8698, -7.451e-08, 0.5])
me_cylinder.update()

# ---- objects
ob_cube = bpy.data.objects.new('Cube', me_cube)
ob_cylinder = bpy.data.objects.new('Cylinder', me_cylinder)

# ---- transforms, parenting, visibility, modifiers, constraints
ob_cube.location = (0.0, 0.0, 0.0)
ob_cube.lock_rotations_4d = False
ob_cube.empty_display_type = 'ARROWS'
ob_cube.lineart.crease_threshold = 0.0
ob_cylinder.location = (0.164, -0.1829, 0.3278)
ob_cylinder.scale = (0.1514, 0.1514, 0.1514)

# ---- collection membership
col_collection.objects.link(ob_cube)
col_collection.objects.link(ob_cylinder)

# ---- scene / render settings (as saved in the file)
scene.frame_start = 1; scene.frame_end = 250; scene.frame_set(0)
scene.render.engine = 'BLENDER_EEVEE_NEXT'
bpy.context.view_layer.update()

# ---- added for rendering (the .blend has no active camera and no usable light): camera, sun
cam_auto = bpy.data.cameras.new('AutoCamera')
cam_auto.lens = 50.0
cam_auto.sensor_width = 36.0
cam_auto.clip_end = 1000.0
ob_auto_camera = bpy.data.objects.new('AutoCamera', cam_auto)
scene.collection.objects.link(ob_auto_camera)
ob_auto_camera.location = (3.74993, -4.70357, 4.09013)
ob_auto_camera.rotation_euler = (1.09748, -7.21219e-08, 0.694738)
scene.camera = ob_auto_camera
light_auto_sun = bpy.data.lights.new('AutoSun', 'SUN')
light_auto_sun.energy = 3.0
light_auto_sun.angle = 0.0523599
ob_auto_sun = bpy.data.objects.new('AutoSun', light_auto_sun)
scene.collection.objects.link(ob_auto_sun)
ob_auto_sun.rotation_euler = (0.872665, 0.174533, 0.523599)
bpy.context.view_layer.update()
